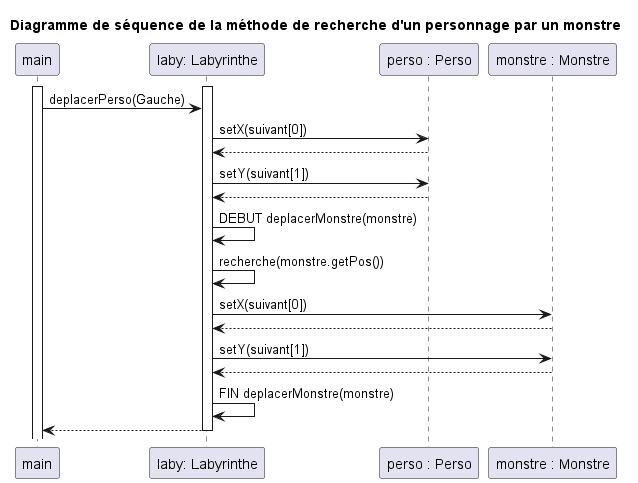

The diagram above was rendered by PlantUML. Its source (embedded in the PNG):
@startuml

title Diagramme de séquence de la méthode de recherche d'un personnage par un monstre

participant "main" as main
participant "laby: Labyrinthe" as laby
participant "perso : Perso" as perso
participant "monstre : Monstre" as monstre

activate main
    activate laby
    main -> laby : deplacerPerso(Gauche)

    laby -> perso : setX(suivant[0])
    perso --> laby
    laby -> perso : setY(suivant[1])
    perso --> laby
    laby -> laby : DEBUT deplacerMonstre(monstre)
    laby -> laby : recherche(monstre.getPos())
    laby -> monstre : setX(suivant[0])
    monstre --> laby
    laby -> monstre : setY(suivant[1])
    monstre --> laby
    laby -> laby : FIN deplacerMonstre(monstre)
    laby --> main
    deactivate laby



@enduml